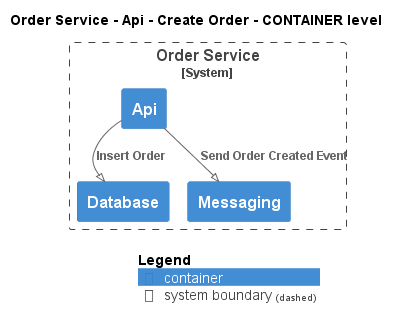

The diagram above was rendered by PlantUML. Its source (embedded in the PNG):
@startuml
!pragma layout smetana
!include ..\..\..\..\..\..\.c4s\C4_Container.puml

AddElementTag("state:new", $bgColor=green, $fontColor=#ffffff, $borderColor=green, $shadowing="False")
AddElementTag("state:changed", $bgColor=orange, $fontColor=#ffffff, $borderColor=orange, $shadowing="False")
AddElementTag("state:removed", $bgColor=red, $fontColor=#ffffff, $borderColor=red, $shadowing="False")

AddRelTag("state:new", $textColor=green, $lineColor=green)
AddRelTag("state:changed", $textColor=orange, $lineColor=orange)
AddRelTag("state:removed", $textColor=red, $lineColor=red)

SHOW_PERSON_PORTRAIT()
LAYOUT_TOP_DOWN()

skinparam linetype polyline

title Order Service - Api - Create Order - CONTAINER level


System_Boundary(ECommercePlatform.SoftwareSystems.OrderService, "Order Service") {
    Container(ECommercePlatform.SoftwareSystems.OrderService.Containers.Api, "Api", "", "")
    Container(ECommercePlatform.SoftwareSystems.OrderService.Containers.Database, "Database", "", "")
    Container(ECommercePlatform.SoftwareSystems.OrderService.Containers.Messaging, "Messaging", "", "")
}

Rel(ECommercePlatform.SoftwareSystems.OrderService.Containers.Api, ECommercePlatform.SoftwareSystems.OrderService.Containers.Database, "Insert Order")
Rel(ECommercePlatform.SoftwareSystems.OrderService.Containers.Api, ECommercePlatform.SoftwareSystems.OrderService.Containers.Messaging, "Send Order Created Event")


SHOW_LEGEND()
@enduml